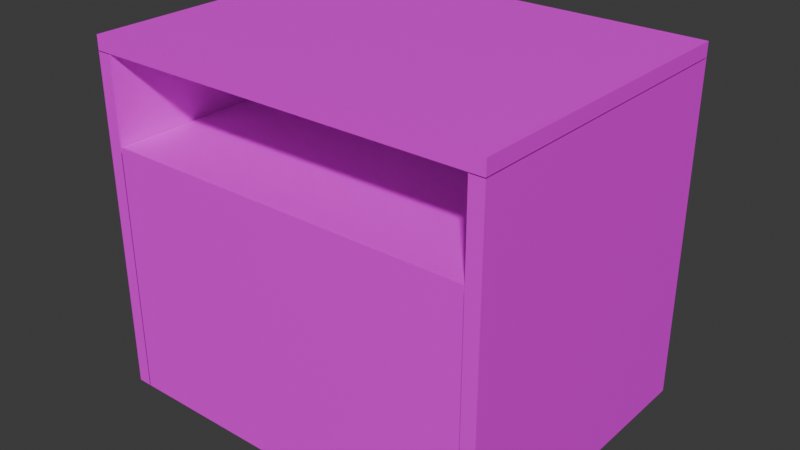 # Source: Bed_Drawer.blend  (saved by Blender 4.5.90; exported with 4.5.12 LTS)
import bpy
from mathutils import Matrix  # noqa: F401  (used for matrix-valued properties, if any)

bpy.ops.wm.read_factory_settings(use_empty=True)
scene = bpy.context.scene
scene.name = 'Scene'

# ---- collections
col_collection = bpy.data.collections.new('Collection'); scene.collection.children.link(col_collection)

# ---- images (referenced by path relative to the original .blend; pixels are not part of the script)
import os
ASSET_DIR = os.environ.get("B2B_ASSET_DIR", "")  # directory of the original .blend (textures are referenced by path, not embedded)
HERE = os.path.dirname(os.path.abspath(__file__))  # packed textures are extracted next to this script under _unpacked/

def load_image(name, relpath, width, height, colorspace="sRGB"):
    """Load a texture the original file referenced (path relative to the .blend, or extracted next to this script)."""
    p = next((c for c in (os.path.join(HERE, relpath), os.path.join(ASSET_DIR, relpath)) if relpath and os.path.exists(c)), "")
    if p:
        img = bpy.data.images.load(p, check_existing=True)
        img.name = name
    else:  # same state as the original file: an image datablock whose file is absent (Cycles renders it pink)
        img = bpy.data.images.new(name, width, height)
        img.source = "FILE"
        img.filepath = "//" + (relpath or name)
    img.colorspace_settings.name = colorspace
    return img
img_poliigon_woodveneeroak_7760_basecolor_jpg = load_image('Poliigon_WoodVeneerOak_7760_BaseColor.jpg', 'Poliigon_WoodVeneerOak_7760_BaseColor.jpg', 1024, 1024, 'sRGB')

# ---- materials (node trees are filled in below, after node groups)
mat_drawer = bpy.data.materials.new('Drawer')
mat_wood = bpy.data.materials.new('Wood')

# ---- material node trees
mat_drawer.use_nodes = True; mat_drawer.node_tree.nodes.clear()
_N = mat_drawer.node_tree.nodes; _L = mat_drawer.node_tree.links
n0 = _N.new('ShaderNodeBsdfPrincipled'); n0.name = 'Principled BSDF'; n0.location = (-200, 100)
n0.inputs[0].default_value = (0.747, 0.7601, 0.6934, 1.0)
n0.inputs[2].default_value = 0.7937
n1 = _N.new('ShaderNodeOutputMaterial'); n1.name = 'Material Output'; n1.location = (200, 100)
_L.new(n0.outputs[0], n1.inputs[0])
n1.is_active_output = True
mat_wood.use_nodes = True; mat_wood.node_tree.nodes.clear()
_N = mat_wood.node_tree.nodes; _L = mat_wood.node_tree.links
n0 = _N.new('ShaderNodeBsdfPrincipled'); n0.name = 'Principled BSDF'; n0.location = (-200, 100)
n1 = _N.new('ShaderNodeOutputMaterial'); n1.name = 'Material Output'; n1.location = (200, 100)
n2 = _N.new('ShaderNodeTexImage'); n2.name = 'Image Texture'; n2.location = (-515, 36)
n2.image = img_poliigon_woodveneeroak_7760_basecolor_jpg
_L.new(n0.outputs[0], n1.inputs[0])
_L.new(n2.outputs[0], n0.inputs[0])
n1.is_active_output = True

# ---- world
world_world = bpy.data.worlds.new('World'); scene.world = world_world
world_world.use_nodes = True; world_world.node_tree.nodes.clear()
_N = world_world.node_tree.nodes; _L = world_world.node_tree.links
n0 = _N.new('ShaderNodeOutputWorld'); n0.name = 'World Output'; n0.location = (200, 100)
n1 = _N.new('ShaderNodeBackground'); n1.name = 'Background'; n1.location = (-200, 100)
n1.inputs[0].default_value = (0.05088, 0.05088, 0.05088, 1.0)
_L.new(n1.outputs[0], n0.inputs[0])
n0.is_active_output = True
world_world.color = (0.05088, 0.05088, 0.05088)
world_world.sun_shadow_jitter_overblur = 0.0

# ---- meshes
me_cube_001 = bpy.data.meshes.new('Cube.001')
me_cube_001.from_pydata([(0.9333, 0.7088, 2.241e-05), (0.9333, -0.7748, 1.668), (0.9333, 0.7748, 1.668), (0.9333, 0.7748, 1.221), (0.9333, -0.7748, 1.221), (1.004, 0.7748, 2.241e-05), (1.004, 0.7748, 1.221), (1.004, -0.7748, 1.221), (1.004, -0.7748, 2.241e-05), (1.004, 0.7748, 0.1594), (1.004, -0.7748, 0.1594), (0.9333, 0.7748, 0.1594), (0.9333, -0.7748, 0.1594), (0.9333, 0.7748, 2.241e-05), (0.9333, -0.7748, 2.241e-05), (0.9333, 0.7088, 0.1594), (1.004, 0.7748, 0.7072), (1.004, 0.7748, 0.6833), (1.004, 0.7748, 0.6593), (1.004, -0.7748, 0.7072), (1.004, -0.7748, 0.6833), (1.004, -0.7748, 0.6593), (0.9333, 0.7748, 0.7072), (0.9333, -0.7748, 0.7072), (0.9333, -0.7748, 0.6833), (0.9333, -0.7748, 0.6593), (0.9333, 0.7748, 0.6833), (0.9333, 0.7748, 0.6593), (0.9333, 0.728, 0.6833), (0.9333, 0.728, 0.6593), (1.004, 0.7748, 1.197), (1.004, -0.7748, 1.197), (0.9333, 0.7748, 1.197), (0.9333, -0.7748, 1.197), (1.004, 0.7748, 1.175), (1.004, -0.7748, 1.175), (0.9333, 0.7748, 1.175), (0.9333, -0.7748, 1.175), (0.9333, 0.728, 1.197), (0.9333, 0.728, 1.175), (1.004, 0.7748, 1.668), (1.004, -0.7748, 1.668), (-0.9333, 0.7088, 2.241e-05), (-0.9333, -0.7748, 1.668), (-0.9333, 0.7748, 1.668), (-0.9333, 0.7748, 1.221), (-0.9333, -0.7748, 1.221), (-1.004, 0.7748, 2.241e-05), (-1.004, 0.7748, 1.221), (-1.004, -0.7748, 1.221), (-1.004, -0.7748, 2.241e-05), (-1.004, 0.7748, 0.1594), (-1.004, -0.7748, 0.1594), (-0.9333, 0.7748, 0.1594), (-0.9333, -0.7748, 0.1594), (-0.9333, 0.7748, 2.241e-05), (-0.9333, -0.7748, 2.241e-05), (-0.9333, 0.7088, 0.1594), (-1.004, 0.7748, 0.7072), (-1.004, 0.7748, 0.6833), (-1.004, 0.7748, 0.6593), (-1.004, -0.7748, 0.7072), (-1.004, -0.7748, 0.6833), (-1.004, -0.7748, 0.6593), (-0.9333, 0.7748, 0.7072), (-0.9333, -0.7748, 0.7072), (-0.9333, -0.7748, 0.6833), (-0.9333, -0.7748, 0.6593), (-0.9333, 0.7748, 0.6833), (-0.9333, 0.7748, 0.6593), (-0.9333, 0.728, 0.6833), (-0.9333, 0.728, 0.6593), (-1.004, 0.7748, 1.197), (-1.004, -0.7748, 1.197), (-0.9333, 0.7748, 1.197), (-0.9333, -0.7748, 1.197), (-1.004, 0.7748, 1.175), (-1.004, -0.7748, 1.175), (-0.9333, 0.7748, 1.175), (-0.9333, -0.7748, 1.175), (-0.9333, 0.728, 1.197), (-0.9333, 0.728, 1.175), (-1.004, 0.7748, 1.668), (-1.004, -0.7748, 1.668), (0.9297, 0.7088, 2.241e-05), (0.9297, 0.7748, 1.25), (0.9297, -0.7748, 1.25), (0.9297, 0.7748, 0.1594), (0.9297, -0.7748, 0.1594), (0.9297, -0.7748, 2.241e-05), (0.9297, 0.7088, 0.1594), (0.9297, -0.7748, 0.6833), (0.9297, -0.7748, 0.6593), (0.9297, 0.7748, 0.6833), (0.9297, 0.7748, 0.6593), (0.9297, 0.7088, 0.6833), (0.9297, 0.7088, 0.6593), (0.9297, 0.7748, 1.197), (0.9297, -0.7748, 1.197), (0.9297, 0.7748, 1.175), (0.9297, -0.7748, 1.175), (0.9297, 0.7088, 1.197), (0.9297, 0.7088, 1.175), (-0.9297, 0.7088, 2.241e-05), (-0.9297, 0.7748, 1.25), (-0.9297, -0.7748, 1.25), (-0.9297, 0.7748, 0.1594), (-0.9297, -0.7748, 0.1594), (-0.9297, -0.7748, 2.241e-05), (-0.9297, 0.7088, 0.1594), (-0.9297, -0.7748, 0.6833), (-0.9297, -0.7748, 0.6593), (-0.9297, 0.7748, 0.6833), (-0.9297, 0.7748, 0.6593), (-0.9297, 0.7088, 0.6833), (-0.9297, 0.7088, 0.6593), (-0.9297, 0.7748, 1.197), (-0.9297, -0.7748, 1.197), (-0.9297, 0.7748, 1.175), (-0.9297, -0.7748, 1.175), (-0.9297, 0.7088, 1.197), (-0.9297, 0.7088, 1.175), (0.9297, -0.7052, 2.241e-05), (0.9297, -0.7052, 1.197), (0.9297, -0.7052, 1.175), (0.9297, -0.7052, 0.6833), (0.9297, -0.7052, 0.6593), (0.9297, -0.7052, 0.1594), (-0.9297, -0.7052, 2.241e-05), (-0.9297, -0.7052, 1.197), (-0.9297, -0.7052, 1.175), (-0.9297, -0.7052, 0.6833), (-0.9297, -0.7052, 0.6593), (-0.9297, -0.7052, 0.1594), (-0.9297, -0.7052, 1.25), (0.9297, -0.7052, 1.25), (0.9333, -0.7748, 1.671), (0.9333, 0.7748, 1.671), (1.004, 0.7748, 1.741), (1.004, -0.7748, 1.741), (1.004, 0.7748, 1.671), (1.004, -0.7748, 1.671), (-0.9333, -0.7748, 1.671), (-0.9333, 0.7748, 1.671), (-1.004, 0.7748, 1.741), (-1.004, -0.7748, 1.741), (-1.004, 0.7748, 1.671), (-1.004, -0.7748, 1.671)], [], [(4, 3, 6, 7), (13, 5, 8, 14, 0), (25, 12, 10, 21), (30, 6, 7, 31), (12, 14, 8, 10), (11, 9, 5, 13), (1, 4, 7, 41), (32, 36, 39, 38), (1, 2, 3, 4), (5, 9, 10, 8), (11, 13, 0, 15), (32, 3, 6, 30), (11, 27, 18, 9), (27, 26, 17, 18), (26, 22, 16, 17), (9, 18, 21, 10), (18, 17, 20, 21), (17, 16, 19, 20), (37, 23, 19, 35), (23, 24, 20, 19), (24, 25, 21, 20), (26, 27, 29, 28), (4, 33, 31, 7), (36, 32, 30, 34), (34, 30, 31, 35), (16, 34, 35, 19), (22, 36, 34, 16), (33, 37, 35, 31), (3, 2, 40, 6), (6, 40, 41, 7), (46, 49, 48, 45), (55, 42, 56, 50, 47), (67, 63, 52, 54), (72, 73, 49, 48), (54, 52, 50, 56), (53, 55, 47, 51), (43, 83, 49, 46), (74, 80, 81, 78), (43, 46, 45, 44), (47, 50, 52, 51), (53, 57, 42, 55), (74, 72, 48, 45), (53, 51, 60, 69), (69, 60, 59, 68), (68, 59, 58, 64), (51, 52, 63, 60), (60, 63, 62, 59), (59, 62, 61, 58), (79, 77, 61, 65), (65, 61, 62, 66), (66, 62, 63, 67), (68, 70, 71, 69), (46, 49, 73, 75), (78, 76, 72, 74), (76, 77, 73, 72), (58, 61, 77, 76), (64, 58, 76, 78), (75, 73, 77, 79), (45, 48, 82, 44), (48, 49, 83, 82), (90, 109, 106, 87), (107, 88, 92, 111), (87, 106, 113, 94), (88, 107, 108, 89), (124, 125, 95, 102), (95, 114, 112, 93), (113, 115, 96, 94), (93, 112, 118, 99), (117, 98, 86, 105), (96, 115, 114, 95), (118, 121, 102, 99), (122, 127, 88, 89), (87, 94, 96, 90), (126, 127, 90, 96), (130, 131, 110, 119), (126, 96, 95, 125), (130, 121, 114, 131), (124, 102, 101, 123), (135, 86, 98, 123), (119, 100, 98, 117), (101, 120, 116, 97), (111, 92, 91, 110), (103, 109, 90, 84), (122, 128, 103, 84), (97, 116, 104, 85), (134, 135, 85, 104), (128, 108, 107, 133), (106, 109, 115, 113), (132, 115, 109, 133), (110, 91, 100, 119), (132, 131, 114, 115), (130, 129, 120, 121), (134, 129, 117, 105), (102, 121, 120, 101), (119, 117, 129, 130), (118, 112, 114, 121), (111, 110, 131, 132), (111, 132, 133, 107), (103, 128, 133, 109), (89, 108, 128, 122), (100, 124, 123, 98), (99, 102, 95, 93), (92, 126, 125, 91), (92, 88, 127, 126), (84, 90, 127, 122), (105, 86, 135, 134), (104, 116, 120, 129, 134), (85, 135, 123, 101, 97), (140, 138, 139, 141), (145, 147, 142, 136, 141, 139), (144, 138, 140, 137, 143, 146), (146, 147, 145, 144), (136, 142, 143, 137), (144, 145, 139, 138), (100, 91, 125, 124)])
me_cube_001.polygons.foreach_set('material_index', [1, 1, 1, 1, 1, 1, 1, 1, 1, 1, 1, 1, 1, 1, 1, 1, 1, 1, 1, 1, 1, 1, 1, 1, 1, 1, 1, 1, 1, 1, 1, 1, 1, 1, 1, 1, 1, 1, 1, 1, 1, 1, 1, 1, 1, 1, 1, 1, 1, 1, 1, 1, 1, 1, 1, 1, 1, 1, 1, 1, 0, 1, 0, 1, 1, 1, 0, 0, 1, 1, 0, 1, 0, 1, 1, 1, 1, 1, 1, 1, 1, 1, 1, 1, 1, 1, 1, 0, 1, 1, 1, 1, 1, 1, 1, 0, 1, 1, 1, 1, 1, 0, 1, 1, 1, 1, 1, 1, 1, 1, 1, 1, 1, 1, 1])
_uv = me_cube_001.uv_layers.new(name='UVMap')
_uv.uv.foreach_set('vector', [0.7896, 0.7108, 0.7896, 0.9765, 0.7775, 0.9765, 0.7775, 0.7108, 0.8226, 0.9765, 0.8105, 0.9765, 0.8105, 0.7108, 0.8226, 0.7108, 0.8226, 0.9652, 0.233, 0.8549, 0.233, 0.9406, 0.2209, 0.9406, 0.2209, 0.8549, 0.5424, 0.09072, 0.5424, 0.08658, 0.8082, 0.08658, 0.8082, 0.09072, 0.233, 0.9406, 0.233, 0.9679, 0.2209, 0.9679, 0.2209, 0.9406, 0.2373, 0.9406, 0.2494, 0.9406, 0.2494, 0.9679, 0.2373, 0.9679, 0.233, 0.6818, 0.233, 0.7585, 0.2209, 0.7585, 0.2209, 0.6818, 0.5581, 0.3004, 0.5619, 0.3004, 0.5619, 0.3084, 0.5581, 0.3084, 0.8512, 0.6533, 0.8512, 0.3875, 0.9278, 0.3875, 0.9278, 0.6533, 0.5424, 0.296, 0.5424, 0.2687, 0.8082, 0.2687, 0.8082, 0.296, 0.5537, 0.3004, 0.5537, 0.3277, 0.5424, 0.3277, 0.5424, 0.3004, 0.2373, 0.7626, 0.2373, 0.7585, 0.2494, 0.7585, 0.2494, 0.7626, 0.2373, 0.9406, 0.2373, 0.8549, 0.2494, 0.8549, 0.2494, 0.9406, 0.2373, 0.8549, 0.2373, 0.8508, 0.2494, 0.8508, 0.2494, 0.8549, 0.2373, 0.8508, 0.2373, 0.8467, 0.2494, 0.8467, 0.2494, 0.8508, 0.5424, 0.2687, 0.5424, 0.183, 0.8082, 0.183, 0.8082, 0.2687, 0.5424, 0.183, 0.5424, 0.1789, 0.8082, 0.1789, 0.8082, 0.183, 0.5424, 0.1789, 0.5424, 0.1748, 0.8082, 0.1748, 0.8082, 0.1789, 0.233, 0.7665, 0.233, 0.8467, 0.2209, 0.8467, 0.2209, 0.7665, 0.233, 0.8467, 0.233, 0.8508, 0.2209, 0.8508, 0.2209, 0.8467, 0.233, 0.8508, 0.233, 0.8549, 0.2209, 0.8549, 0.2209, 0.8508, 0.5424, 0.3435, 0.5465, 0.3435, 0.5465, 0.3515, 0.5424, 0.3515, 0.233, 0.7585, 0.233, 0.7626, 0.2209, 0.7626, 0.2209, 0.7585, 0.2373, 0.7665, 0.2373, 0.7626, 0.2494, 0.7626, 0.2494, 0.7665, 0.5424, 0.09456, 0.5424, 0.09072, 0.8082, 0.09072, 0.8082, 0.09456, 0.5424, 0.1748, 0.5424, 0.09456, 0.8082, 0.09456, 0.8082, 0.1748, 0.2373, 0.8467, 0.2373, 0.7665, 0.2494, 0.7665, 0.2494, 0.8467, 0.233, 0.7626, 0.233, 0.7665, 0.2209, 0.7665, 0.2209, 0.7626, 0.2373, 0.7585, 0.2373, 0.6818, 0.2494, 0.6818, 0.2494, 0.7585, 0.5424, 0.08658, 0.5424, 0.009929, 0.8082, 0.009929, 0.8082, 0.08658, 0.794, 0.7108, 0.8061, 0.7108, 0.8061, 0.9765, 0.794, 0.9765, 0.8269, 0.9765, 0.8269, 0.9652, 0.8269, 0.7108, 0.839, 0.7108, 0.839, 0.9765, 0.2538, 0.8549, 0.2659, 0.8549, 0.2659, 0.9406, 0.2538, 0.9406, 0.538, 0.7384, 0.2723, 0.7384, 0.2723, 0.7343, 0.538, 0.7343, 0.2538, 0.9406, 0.2659, 0.9406, 0.2659, 0.9679, 0.2538, 0.9679, 0.7732, 0.9695, 0.7732, 0.9969, 0.7611, 0.9969, 0.7611, 0.9695, 0.2538, 0.6818, 0.2659, 0.6818, 0.2659, 0.7585, 0.2538, 0.7585, 0.5581, 0.3208, 0.5581, 0.3128, 0.5619, 0.3128, 0.5619, 0.3208, 0.8512, 0.6576, 0.9278, 0.6576, 0.9278, 0.9234, 0.8512, 0.9234, 0.538, 0.9437, 0.2723, 0.9437, 0.2723, 0.9164, 0.538, 0.9164, 0.5424, 0.3558, 0.5537, 0.3558, 0.5537, 0.3832, 0.5424, 0.3832, 0.7732, 0.7915, 0.7611, 0.7915, 0.7611, 0.7874, 0.7732, 0.7874, 0.7732, 0.9695, 0.7611, 0.9695, 0.7611, 0.8838, 0.7732, 0.8838, 0.7732, 0.8838, 0.7611, 0.8838, 0.7611, 0.8797, 0.7732, 0.8797, 0.7732, 0.8797, 0.7611, 0.8797, 0.7611, 0.8756, 0.7732, 0.8756, 0.538, 0.9164, 0.2723, 0.9164, 0.2723, 0.8307, 0.538, 0.8307, 0.538, 0.8307, 0.2723, 0.8307, 0.2723, 0.8266, 0.538, 0.8266, 0.538, 0.8266, 0.2723, 0.8266, 0.2723, 0.8225, 0.538, 0.8225, 0.2538, 0.7665, 0.2659, 0.7665, 0.2659, 0.8467, 0.2538, 0.8467, 0.2538, 0.8467, 0.2659, 0.8467, 0.2659, 0.8508, 0.2538, 0.8508, 0.2538, 0.8508, 0.2659, 0.8508, 0.2659, 0.8549, 0.2538, 0.8549, 0.5509, 0.3515, 0.5509, 0.3435, 0.555, 0.3435, 0.555, 0.3515, 0.2538, 0.7585, 0.2659, 0.7585, 0.2659, 0.7626, 0.2538, 0.7626, 0.7732, 0.7954, 0.7611, 0.7954, 0.7611, 0.7915, 0.7732, 0.7915, 0.538, 0.7423, 0.2723, 0.7423, 0.2723, 0.7384, 0.538, 0.7384, 0.538, 0.8225, 0.2723, 0.8225, 0.2723, 0.7423, 0.538, 0.7423, 0.7732, 0.8756, 0.7611, 0.8756, 0.7611, 0.7954, 0.7732, 0.7954, 0.2538, 0.7626, 0.2659, 0.7626, 0.2659, 0.7665, 0.2538, 0.7665, 0.7732, 0.7874, 0.7611, 0.7874, 0.7611, 0.7108, 0.7732, 0.7108, 0.538, 0.7343, 0.2723, 0.7343, 0.2723, 0.6576, 0.538, 0.6576, 0.9486, 0.7064, 0.9486, 0.3875, 0.9599, 0.3875, 0.9599, 0.7064, 0.7294, 0.6576, 0.7294, 0.9765, 0.6437, 0.9765, 0.6437, 0.6576, 0.8468, 0.3875, 0.8468, 0.7064, 0.7611, 0.7064, 0.7611, 0.3875, 0.7294, 0.9765, 0.7294, 0.6576, 0.7567, 0.6576, 0.7567, 0.9765, 0.5552, 0.3994, 0.6396, 0.3994, 0.6396, 0.642, 0.5552, 0.642, 0.9493, 0.3288, 0.9493, 0.009929, 0.9606, 0.009929, 0.9606, 0.3288, 0.9756, 0.7064, 0.9643, 0.7064, 0.9643, 0.3875, 0.9756, 0.3875, 0.8968, 0.009929, 0.8968, 0.3288, 0.8125, 0.3288, 0.8125, 0.009929, 0.5514, 0.6576, 0.5514, 0.9765, 0.5424, 0.9765, 0.5424, 0.6576, 0.2679, 0.3586, 0.2679, 0.6775, 0.2638, 0.6775, 0.2638, 0.3586, 0.9763, 0.3288, 0.9649, 0.3288, 0.9649, 0.009929, 0.9763, 0.009929, 0.7567, 0.3994, 0.7294, 0.3994, 0.7294, 0.3875, 0.7567, 0.3875, 0.7294, 0.6533, 0.6437, 0.6533, 0.6437, 0.642, 0.7294, 0.642, 0.6437, 0.3994, 0.7294, 0.3994, 0.7294, 0.642, 0.6437, 0.642, 0.01502, 0.9357, 0.09933, 0.9357, 0.09933, 0.9476, 0.01502, 0.9476, 0.6437, 0.3994, 0.6437, 0.642, 0.6396, 0.642, 0.6396, 0.3994, 0.01502, 0.9357, 0.01502, 0.6932, 0.09933, 0.6932, 0.09933, 0.9357, 0.5552, 0.3994, 0.5552, 0.642, 0.5514, 0.642, 0.5514, 0.3994, 0.5424, 0.3994, 0.5424, 0.3875, 0.5514, 0.3875, 0.5514, 0.3994, 0.5552, 0.6576, 0.5552, 0.9765, 0.5514, 0.9765, 0.5514, 0.6576, 0.98, 0.7064, 0.98, 0.3875, 0.9913, 0.3875, 0.9913, 0.7064, 0.6437, 0.6576, 0.6437, 0.9765, 0.6396, 0.9765, 0.6396, 0.6576, 0.9285, 0.3288, 0.9012, 0.3288, 0.9012, 0.009929, 0.9285, 0.009929, 0.01411, 0.6775, 0.01411, 0.3586, 0.2566, 0.3586, 0.2566, 0.6775, 0.9896, 0.009929, 0.9896, 0.3288, 0.9806, 0.3288, 0.9806, 0.009929, 0.2842, 0.6533, 0.2842, 0.3344, 0.538, 0.3344, 0.538, 0.6533, 0.2165, 0.9357, 0.2165, 0.9476, 0.1892, 0.9476, 0.1892, 0.9357, 0.1892, 0.6818, 0.1892, 0.6932, 0.1034, 0.6932, 0.1034, 0.6818, 0.1034, 0.9357, 0.1034, 0.6932, 0.1892, 0.6932, 0.1892, 0.9357, 0.6396, 0.6576, 0.6396, 0.9765, 0.5552, 0.9765, 0.5552, 0.6576, 0.1034, 0.9357, 0.09933, 0.9357, 0.09933, 0.6932, 0.1034, 0.6932, 0.01502, 0.9357, 0.01119, 0.9357, 0.01119, 0.6932, 0.01502, 0.6932, 0.002178, 0.9357, 0.01119, 0.9357, 0.01119, 0.9476, 0.002178, 0.9476, 0.9978, 0.009929, 0.9978, 0.3288, 0.994, 0.3288, 0.994, 0.009929, 0.01502, 0.9476, 0.01119, 0.9476, 0.01119, 0.9357, 0.01502, 0.9357, 0.01502, 0.6818, 0.09933, 0.6818, 0.09933, 0.6932, 0.01502, 0.6932, 0.1034, 0.9476, 0.09933, 0.9476, 0.09933, 0.9357, 0.1034, 0.9357, 0.1034, 0.9476, 0.1034, 0.9357, 0.1892, 0.9357, 0.1892, 0.9476, 0.2165, 0.6932, 0.2165, 0.9357, 0.1892, 0.9357, 0.1892, 0.6932, 0.002178, 0.6775, 0.002178, 0.3586, 0.01411, 0.3586, 0.01411, 0.6775, 0.5552, 0.3875, 0.5552, 0.3994, 0.5514, 0.3994, 0.5514, 0.3875, 0.5552, 0.6533, 0.5552, 0.642, 0.6396, 0.642, 0.6396, 0.6533, 0.6437, 0.3875, 0.6437, 0.3994, 0.6396, 0.3994, 0.6396, 0.3875, 0.6437, 0.3875, 0.7294, 0.3875, 0.7294, 0.3994, 0.6437, 0.3994, 0.7567, 0.642, 0.7294, 0.642, 0.7294, 0.3994, 0.7567, 0.3994, 0.2723, 0.6533, 0.2723, 0.3344, 0.2842, 0.3344, 0.2842, 0.6533, 0.002178, 0.6818, 0.01119, 0.6818, 0.01119, 0.6932, 0.01119, 0.9357, 0.002178, 0.9357, 0.5424, 0.6533, 0.5424, 0.3994, 0.5514, 0.3994, 0.5514, 0.642, 0.5514, 0.6533, 0.9607, 0.9765, 0.9486, 0.9765, 0.9486, 0.7108, 0.9607, 0.7108, 0.9322, 0.3875, 0.9443, 0.3875, 0.9443, 0.3996, 0.9443, 0.7197, 0.9443, 0.7318, 0.9322, 0.7318, 0.9329, 0.3542, 0.9329, 0.009929, 0.9449, 0.009929, 0.9449, 0.02203, 0.9449, 0.3421, 0.9449, 0.3542, 0.9771, 0.7108, 0.9771, 0.9765, 0.965, 0.9765, 0.965, 0.7108, 0.2723, 0.33, 0.2723, 0.009929, 0.538, 0.009929, 0.538, 0.33, 0.2679, 0.3542, 0.002178, 0.3542, 0.002178, 0.009929, 0.2679, 0.009929, 0.5552, 0.3875, 0.6396, 0.3875, 0.6396, 0.3994, 0.5552, 0.3994])
me_cube_001.materials.append(mat_drawer)
me_cube_001.materials.append(mat_wood)
me_cube_001.update()

# ---- objects
ob_bed_drawer = bpy.data.objects.new('Bed Drawer', me_cube_001)

# ---- transforms, parenting, visibility, modifiers, constraints
ob_bed_drawer.location = (0.0, 0.0, 0.0)
ob_bed_drawer.scale = (0.9962, 1.0, 1.0)

# ---- collection membership
col_collection.objects.link(ob_bed_drawer)

# ---- scene / render settings (as saved in the file)
scene.frame_start = 1; scene.frame_end = 250; scene.frame_set(1)
scene.render.engine = 'BLENDER_EEVEE_NEXT'
scene.render.fps = 30
bpy.context.view_layer.update()

# ---- added for rendering (the .blend has no active camera and no usable light): camera, sun
cam_auto = bpy.data.cameras.new('AutoCamera')
cam_auto.lens = 50.0
cam_auto.sensor_width = 36.0
cam_auto.clip_end = 1000.0
ob_auto_camera = bpy.data.objects.new('AutoCamera', cam_auto)
scene.collection.objects.link(ob_auto_camera)
ob_auto_camera.location = (2.84178, -3.41014, 3.14414)
ob_auto_camera.rotation_euler = (1.09748, -7.21219e-08, 0.694738)
scene.camera = ob_auto_camera
light_auto_sun = bpy.data.lights.new('AutoSun', 'SUN')
light_auto_sun.energy = 3.0
light_auto_sun.angle = 0.0523599
ob_auto_sun = bpy.data.objects.new('AutoSun', light_auto_sun)
scene.collection.objects.link(ob_auto_sun)
ob_auto_sun.rotation_euler = (0.872665, 0.174533, 0.523599)
bpy.context.view_layer.update()
